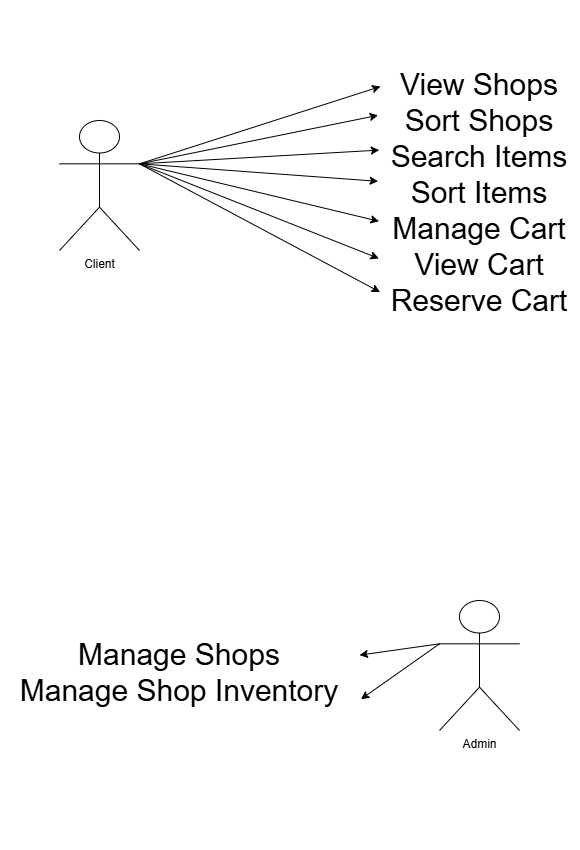

The diagram above was exported from draw.io. Its source (the exported page's mxGraphModel, read from the mxfile embedded in the PNG):
<mxGraphModel dx="1737" dy="878" grid="1" gridSize="10" guides="1" tooltips="1" connect="1" arrows="1" fold="1" page="1" pageScale="1" pageWidth="850" pageHeight="1100" math="0" shadow="0">
  <root>
    <mxCell id="0" />
    <mxCell id="1" parent="0" />
    <mxCell id="G0ZU6U70KFBusME71jfy-1" parent="1" style="shape=umlActor;verticalLabelPosition=bottom;verticalAlign=top;html=1;outlineConnect=0;" value="Client" vertex="1">
      <mxGeometry height="130" width="80" x="160" y="250" as="geometry" />
    </mxCell>
    <mxCell id="G0ZU6U70KFBusME71jfy-2" parent="1" style="shape=umlActor;verticalLabelPosition=bottom;verticalAlign=top;html=1;outlineConnect=0;" value="Admin" vertex="1">
      <mxGeometry height="130" width="80" x="540" y="730" as="geometry" />
    </mxCell>
    <mxCell id="G0ZU6U70KFBusME71jfy-5" parent="1" style="text;html=1;whiteSpace=wrap;strokeColor=none;fillColor=none;align=center;verticalAlign=middle;rounded=0;" value="&lt;font style=&quot;font-size: 30px;&quot;&gt;View Shops&lt;/font&gt;&lt;div&gt;&lt;span style=&quot;font-size: 30px;&quot;&gt;Sort Shops&lt;br&gt;&lt;/span&gt;&lt;div&gt;&lt;font style=&quot;font-size: 30px;&quot;&gt;Search Items&lt;/font&gt;&lt;/div&gt;&lt;div&gt;&lt;font style=&quot;font-size: 30px;&quot;&gt;Sort Items&lt;/font&gt;&lt;/div&gt;&lt;div&gt;&lt;font style=&quot;font-size: 30px;&quot;&gt;Manage Cart&lt;/font&gt;&lt;/div&gt;&lt;div&gt;&lt;font style=&quot;font-size: 30px;&quot;&gt;View Cart&lt;/font&gt;&lt;/div&gt;&lt;div&gt;&lt;font style=&quot;font-size: 30px;&quot;&gt;Reserve Cart&lt;/font&gt;&lt;/div&gt;&lt;div&gt;&lt;br&gt;&lt;/div&gt;&lt;/div&gt;" vertex="1">
      <mxGeometry height="400" width="200" x="480" y="130" as="geometry" />
    </mxCell>
    <mxCell id="G0ZU6U70KFBusME71jfy-7" parent="1" style="text;html=1;whiteSpace=wrap;strokeColor=none;fillColor=none;align=center;verticalAlign=middle;rounded=0;" value="&lt;font style=&quot;font-size: 30px;&quot;&gt;Manage Shops&lt;/font&gt;&lt;div&gt;&lt;font style=&quot;font-size: 30px;&quot;&gt;Manage Shop Inventory&lt;/font&gt;&lt;/div&gt;&lt;div&gt;&lt;br&gt;&lt;/div&gt;" vertex="1">
      <mxGeometry height="340" width="360" x="100" y="640" as="geometry" />
    </mxCell>
    <mxCell id="6fYah5wOGzDapWBBS3Fh-1" edge="1" parent="1" source="G0ZU6U70KFBusME71jfy-1" style="endArrow=classic;html=1;rounded=0;curved=0;entryX=0.005;entryY=0.215;entryDx=0;entryDy=0;entryPerimeter=0;exitX=1;exitY=0.3333333333333333;exitDx=0;exitDy=0;exitPerimeter=0;" target="G0ZU6U70KFBusME71jfy-5" value="">
      <mxGeometry height="50" relative="1" width="50" as="geometry">
        <mxPoint x="270" y="290" as="sourcePoint" />
        <mxPoint x="320" y="240" as="targetPoint" />
      </mxGeometry>
    </mxCell>
    <mxCell id="6fYah5wOGzDapWBBS3Fh-2" edge="1" parent="1" source="G0ZU6U70KFBusME71jfy-1" style="endArrow=classic;html=1;rounded=0;curved=0;entryX=-0.007;entryY=0.287;entryDx=0;entryDy=0;entryPerimeter=0;exitX=1;exitY=0.3333333333333333;exitDx=0;exitDy=0;exitPerimeter=0;" target="G0ZU6U70KFBusME71jfy-5" value="">
      <mxGeometry height="50" relative="1" width="50" as="geometry">
        <mxPoint x="250" y="293" as="sourcePoint" />
        <mxPoint x="332" y="226" as="targetPoint" />
      </mxGeometry>
    </mxCell>
    <mxCell id="6fYah5wOGzDapWBBS3Fh-3" edge="1" parent="1" source="G0ZU6U70KFBusME71jfy-1" style="endArrow=classic;html=1;rounded=0;curved=0;entryX=-0.001;entryY=0.374;entryDx=0;entryDy=0;entryPerimeter=0;exitX=1;exitY=0.3333333333333333;exitDx=0;exitDy=0;exitPerimeter=0;" target="G0ZU6U70KFBusME71jfy-5" value="">
      <mxGeometry height="50" relative="1" width="50" as="geometry">
        <mxPoint x="250" y="303" as="sourcePoint" />
        <mxPoint x="327" y="255" as="targetPoint" />
      </mxGeometry>
    </mxCell>
    <mxCell id="6fYah5wOGzDapWBBS3Fh-4" edge="1" parent="1" source="G0ZU6U70KFBusME71jfy-1" style="endArrow=classic;html=1;rounded=0;curved=0;entryX=-0.007;entryY=0.452;entryDx=0;entryDy=0;entryPerimeter=0;exitX=1;exitY=0.3333333333333333;exitDx=0;exitDy=0;exitPerimeter=0;" target="G0ZU6U70KFBusME71jfy-5" value="">
      <mxGeometry height="50" relative="1" width="50" as="geometry">
        <mxPoint x="240" y="290" as="sourcePoint" />
        <mxPoint x="330" y="290" as="targetPoint" />
      </mxGeometry>
    </mxCell>
    <mxCell id="6fYah5wOGzDapWBBS3Fh-5" edge="1" parent="1" source="G0ZU6U70KFBusME71jfy-1" style="endArrow=classic;html=1;rounded=0;curved=0;entryX=-0.002;entryY=0.552;entryDx=0;entryDy=0;entryPerimeter=0;exitX=1;exitY=0.3333333333333333;exitDx=0;exitDy=0;exitPerimeter=0;" target="G0ZU6U70KFBusME71jfy-5" value="">
      <mxGeometry height="50" relative="1" width="50" as="geometry">
        <mxPoint x="250" y="303" as="sourcePoint" />
        <mxPoint x="327" y="321" as="targetPoint" />
      </mxGeometry>
    </mxCell>
    <mxCell id="6fYah5wOGzDapWBBS3Fh-6" edge="1" parent="1" source="G0ZU6U70KFBusME71jfy-1" style="endArrow=classic;html=1;rounded=0;curved=0;entryX=-0.003;entryY=0.645;entryDx=0;entryDy=0;entryPerimeter=0;exitX=1;exitY=0.3333333333333333;exitDx=0;exitDy=0;exitPerimeter=0;" target="G0ZU6U70KFBusME71jfy-5" value="">
      <mxGeometry height="50" relative="1" width="50" as="geometry">
        <mxPoint x="250" y="303" as="sourcePoint" />
        <mxPoint x="329" y="361" as="targetPoint" />
      </mxGeometry>
    </mxCell>
    <mxCell id="6fYah5wOGzDapWBBS3Fh-7" edge="1" parent="1" source="G0ZU6U70KFBusME71jfy-1" style="endArrow=classic;html=1;rounded=0;curved=0;entryX=0.003;entryY=0.729;entryDx=0;entryDy=0;entryPerimeter=0;exitX=1;exitY=0.3333333333333333;exitDx=0;exitDy=0;exitPerimeter=0;" target="G0ZU6U70KFBusME71jfy-5" value="">
      <mxGeometry height="50" relative="1" width="50" as="geometry">
        <mxPoint x="250" y="303" as="sourcePoint" />
        <mxPoint x="329" y="398" as="targetPoint" />
      </mxGeometry>
    </mxCell>
    <mxCell id="6fYah5wOGzDapWBBS3Fh-8" edge="1" parent="1" source="G0ZU6U70KFBusME71jfy-2" style="endArrow=classic;html=1;rounded=0;curved=0;exitX=0;exitY=0.3333333333333333;exitDx=0;exitDy=0;exitPerimeter=0;" target="G0ZU6U70KFBusME71jfy-7" value="">
      <mxGeometry height="50" relative="1" width="50" as="geometry">
        <mxPoint x="290" y="570" as="sourcePoint" />
        <mxPoint x="531" y="699" as="targetPoint" />
      </mxGeometry>
    </mxCell>
    <mxCell id="6fYah5wOGzDapWBBS3Fh-9" edge="1" parent="1" source="G0ZU6U70KFBusME71jfy-2" style="endArrow=classic;html=1;rounded=0;curved=0;exitX=0;exitY=0.3333333333333333;exitDx=0;exitDy=0;exitPerimeter=0;entryX=1.004;entryY=0.555;entryDx=0;entryDy=0;entryPerimeter=0;" target="G0ZU6U70KFBusME71jfy-7" value="">
      <mxGeometry height="50" relative="1" width="50" as="geometry">
        <mxPoint x="550" y="783" as="sourcePoint" />
        <mxPoint x="470" y="795" as="targetPoint" />
      </mxGeometry>
    </mxCell>
  </root>
</mxGraphModel>